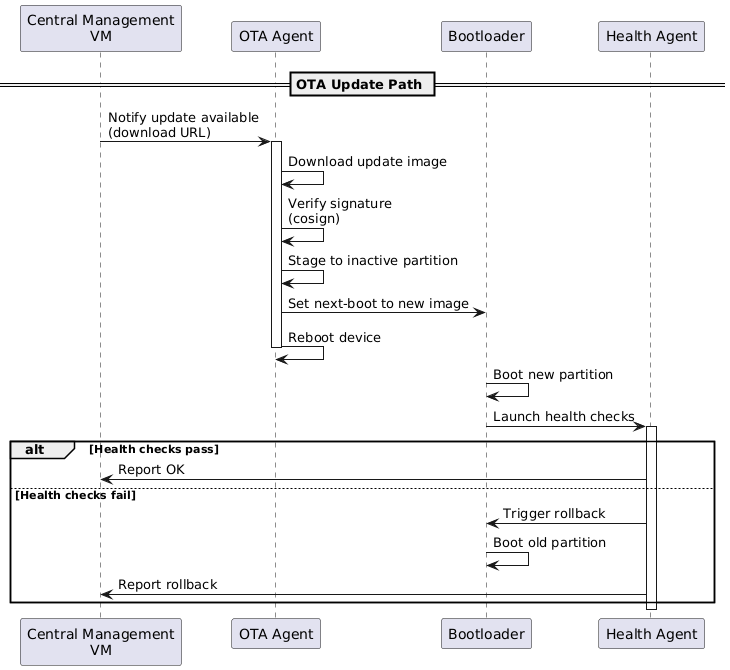

The diagram above was rendered by PlantUML. Its source (embedded in the PNG):
@startuml
skinparam participantMargin 10

participant "Central Management\nVM" as CM
participant "OTA Agent" as OTA
participant "Bootloader" as BOOT
participant "Health Agent" as HA

== OTA Update Path ==

CM -> OTA : Notify update available\n(download URL)
activate OTA

OTA -> OTA : Download update image
OTA -> OTA : Verify signature\n(cosign)
OTA -> OTA : Stage to inactive partition
OTA -> BOOT : Set next-boot to new image
OTA -> OTA : Reboot device
deactivate OTA

BOOT -> BOOT : Boot new partition
BOOT -> HA   : Launch health checks
activate HA

alt Health checks pass
    HA -> CM : Report OK
else Health checks fail
    HA -> BOOT : Trigger rollback
    BOOT -> BOOT : Boot old partition
    HA -> CM : Report rollback
end

deactivate HA
@enduml